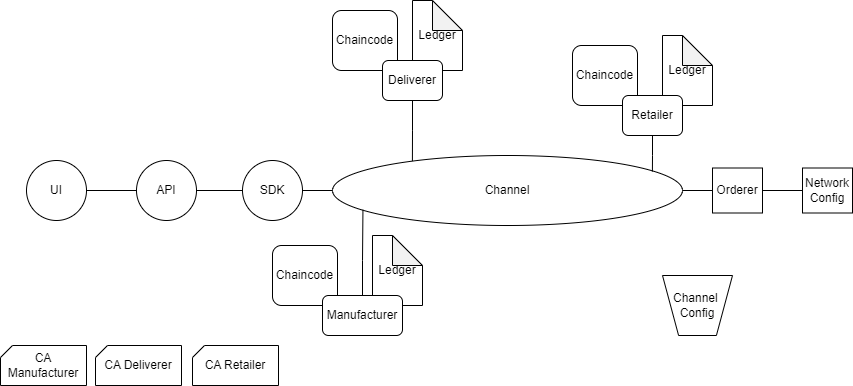

The diagram above was exported from draw.io. Its source (the exported page's mxGraphModel, read from the mxfile embedded in the PNG):
<mxGraphModel dx="2272" dy="726" grid="1" gridSize="10" guides="1" tooltips="1" connect="1" arrows="1" fold="1" page="1" pageScale="1" pageWidth="850" pageHeight="1100" math="0" shadow="0">
  <root>
    <mxCell id="0" />
    <mxCell id="1" parent="0" />
    <mxCell id="hNGCBX_ONNUQV3_iahYh-20" value="Ledger" style="shape=note;whiteSpace=wrap;html=1;backgroundOutline=1;darkOpacity=0.05;" parent="1" vertex="1">
      <mxGeometry x="590" y="250" width="50" height="70" as="geometry" />
    </mxCell>
    <mxCell id="hNGCBX_ONNUQV3_iahYh-19" value="Ledger" style="shape=note;whiteSpace=wrap;html=1;backgroundOutline=1;darkOpacity=0.05;" parent="1" vertex="1">
      <mxGeometry x="340" y="215" width="50" height="70" as="geometry" />
    </mxCell>
    <mxCell id="hNGCBX_ONNUQV3_iahYh-14" value="Ledger" style="shape=note;whiteSpace=wrap;html=1;backgroundOutline=1;darkOpacity=0.05;" parent="1" vertex="1">
      <mxGeometry x="300" y="450" width="50" height="70" as="geometry" />
    </mxCell>
    <mxCell id="hNGCBX_ONNUQV3_iahYh-12" value="Chaincode" style="rounded=1;whiteSpace=wrap;html=1;" parent="1" vertex="1">
      <mxGeometry x="200" y="460" width="65" height="60" as="geometry" />
    </mxCell>
    <mxCell id="hNGCBX_ONNUQV3_iahYh-11" value="Chaincode" style="rounded=1;whiteSpace=wrap;html=1;" parent="1" vertex="1">
      <mxGeometry x="260" y="225" width="65" height="60" as="geometry" />
    </mxCell>
    <mxCell id="hNGCBX_ONNUQV3_iahYh-13" value="Chaincode" style="rounded=1;whiteSpace=wrap;html=1;" parent="1" vertex="1">
      <mxGeometry x="500" y="260" width="65" height="60" as="geometry" />
    </mxCell>
    <mxCell id="hNGCBX_ONNUQV3_iahYh-1" value="Channel" style="ellipse;whiteSpace=wrap;html=1;" parent="1" vertex="1">
      <mxGeometry x="260" y="370" width="350" height="70" as="geometry" />
    </mxCell>
    <mxCell id="hNGCBX_ONNUQV3_iahYh-21" style="edgeStyle=orthogonalEdgeStyle;rounded=0;orthogonalLoop=1;jettySize=auto;html=1;entryX=0.087;entryY=0.776;entryDx=0;entryDy=0;entryPerimeter=0;endArrow=none;endFill=0;" parent="1" source="hNGCBX_ONNUQV3_iahYh-4" target="hNGCBX_ONNUQV3_iahYh-1" edge="1">
      <mxGeometry relative="1" as="geometry" />
    </mxCell>
    <mxCell id="hNGCBX_ONNUQV3_iahYh-4" value="Manufacturer" style="rounded=1;whiteSpace=wrap;html=1;" parent="1" vertex="1">
      <mxGeometry x="250" y="510" width="80" height="40" as="geometry" />
    </mxCell>
    <mxCell id="hNGCBX_ONNUQV3_iahYh-8" style="edgeStyle=orthogonalEdgeStyle;rounded=0;orthogonalLoop=1;jettySize=auto;html=1;entryX=0.514;entryY=0.008;entryDx=0;entryDy=0;entryPerimeter=0;endArrow=none;endFill=0;" parent="1" source="hNGCBX_ONNUQV3_iahYh-5" edge="1">
      <mxGeometry relative="1" as="geometry">
        <mxPoint x="339.9000000000001" y="375.55999999999995" as="targetPoint" />
      </mxGeometry>
    </mxCell>
    <mxCell id="hNGCBX_ONNUQV3_iahYh-5" value="Deliverer" style="rounded=1;whiteSpace=wrap;html=1;" parent="1" vertex="1">
      <mxGeometry x="310" y="275" width="60" height="40" as="geometry" />
    </mxCell>
    <mxCell id="hNGCBX_ONNUQV3_iahYh-10" style="edgeStyle=orthogonalEdgeStyle;rounded=0;orthogonalLoop=1;jettySize=auto;html=1;entryX=0.914;entryY=0.229;entryDx=0;entryDy=0;entryPerimeter=0;endArrow=none;endFill=0;" parent="1" source="hNGCBX_ONNUQV3_iahYh-6" target="hNGCBX_ONNUQV3_iahYh-1" edge="1">
      <mxGeometry relative="1" as="geometry" />
    </mxCell>
    <mxCell id="hNGCBX_ONNUQV3_iahYh-6" value="Retailer" style="rounded=1;whiteSpace=wrap;html=1;" parent="1" vertex="1">
      <mxGeometry x="550" y="310" width="60" height="40" as="geometry" />
    </mxCell>
    <mxCell id="xDk4W8mKMQjWpOAfWEkj-4" style="edgeStyle=orthogonalEdgeStyle;rounded=0;orthogonalLoop=1;jettySize=auto;html=1;entryX=0;entryY=0.5;entryDx=0;entryDy=0;endArrow=none;endFill=0;" parent="1" source="xDk4W8mKMQjWpOAfWEkj-1" target="hNGCBX_ONNUQV3_iahYh-1" edge="1">
      <mxGeometry relative="1" as="geometry" />
    </mxCell>
    <mxCell id="xDk4W8mKMQjWpOAfWEkj-1" value="SDK" style="ellipse;whiteSpace=wrap;html=1;aspect=fixed;" parent="1" vertex="1">
      <mxGeometry x="170" y="375" width="60" height="60" as="geometry" />
    </mxCell>
    <mxCell id="xDk4W8mKMQjWpOAfWEkj-5" style="edgeStyle=orthogonalEdgeStyle;rounded=0;orthogonalLoop=1;jettySize=auto;html=1;entryX=0;entryY=0.5;entryDx=0;entryDy=0;endArrow=none;endFill=0;" parent="1" source="xDk4W8mKMQjWpOAfWEkj-2" target="xDk4W8mKMQjWpOAfWEkj-1" edge="1">
      <mxGeometry relative="1" as="geometry" />
    </mxCell>
    <mxCell id="xDk4W8mKMQjWpOAfWEkj-2" value="API" style="ellipse;whiteSpace=wrap;html=1;aspect=fixed;" parent="1" vertex="1">
      <mxGeometry x="64" y="375" width="60" height="60" as="geometry" />
    </mxCell>
    <mxCell id="xDk4W8mKMQjWpOAfWEkj-6" style="edgeStyle=orthogonalEdgeStyle;rounded=0;orthogonalLoop=1;jettySize=auto;html=1;entryX=0;entryY=0.5;entryDx=0;entryDy=0;endArrow=none;endFill=0;" parent="1" source="xDk4W8mKMQjWpOAfWEkj-3" target="xDk4W8mKMQjWpOAfWEkj-2" edge="1">
      <mxGeometry relative="1" as="geometry" />
    </mxCell>
    <mxCell id="xDk4W8mKMQjWpOAfWEkj-3" value="UI" style="ellipse;whiteSpace=wrap;html=1;aspect=fixed;" parent="1" vertex="1">
      <mxGeometry x="-46" y="375" width="60" height="60" as="geometry" />
    </mxCell>
    <mxCell id="xDk4W8mKMQjWpOAfWEkj-7" value="CA Manufacturer" style="shape=card;whiteSpace=wrap;html=1;size=12;" parent="1" vertex="1">
      <mxGeometry x="-72" y="560" width="86" height="40" as="geometry" />
    </mxCell>
    <mxCell id="xDk4W8mKMQjWpOAfWEkj-8" value="CA Deliverer" style="shape=card;whiteSpace=wrap;html=1;size=12;" parent="1" vertex="1">
      <mxGeometry x="23" y="560" width="86" height="40" as="geometry" />
    </mxCell>
    <mxCell id="xDk4W8mKMQjWpOAfWEkj-9" value="CA Retailer" style="shape=card;whiteSpace=wrap;html=1;size=12;" parent="1" vertex="1">
      <mxGeometry x="120" y="560" width="86" height="40" as="geometry" />
    </mxCell>
    <mxCell id="xDk4W8mKMQjWpOAfWEkj-13" style="edgeStyle=orthogonalEdgeStyle;rounded=0;orthogonalLoop=1;jettySize=auto;html=1;entryX=1;entryY=0.5;entryDx=0;entryDy=0;endArrow=none;endFill=0;" parent="1" source="xDk4W8mKMQjWpOAfWEkj-10" target="hNGCBX_ONNUQV3_iahYh-1" edge="1">
      <mxGeometry relative="1" as="geometry" />
    </mxCell>
    <mxCell id="xDk4W8mKMQjWpOAfWEkj-10" value="Orderer" style="rounded=0;whiteSpace=wrap;html=1;" parent="1" vertex="1">
      <mxGeometry x="640" y="382.5" width="50" height="45" as="geometry" />
    </mxCell>
    <mxCell id="xDk4W8mKMQjWpOAfWEkj-14" style="edgeStyle=orthogonalEdgeStyle;rounded=0;orthogonalLoop=1;jettySize=auto;html=1;entryX=1;entryY=0.5;entryDx=0;entryDy=0;endArrow=none;endFill=0;" parent="1" source="xDk4W8mKMQjWpOAfWEkj-11" target="xDk4W8mKMQjWpOAfWEkj-10" edge="1">
      <mxGeometry relative="1" as="geometry" />
    </mxCell>
    <mxCell id="xDk4W8mKMQjWpOAfWEkj-11" value="Network&lt;br&gt;Config" style="rounded=0;whiteSpace=wrap;html=1;" parent="1" vertex="1">
      <mxGeometry x="730" y="382.5" width="50" height="45" as="geometry" />
    </mxCell>
    <mxCell id="xDk4W8mKMQjWpOAfWEkj-15" value="Channel&amp;nbsp;&lt;br&gt;Config" style="verticalLabelPosition=middle;verticalAlign=middle;html=1;shape=trapezoid;perimeter=trapezoidPerimeter;whiteSpace=wrap;size=0.23;arcSize=10;flipV=1;labelPosition=center;align=center;" parent="1" vertex="1">
      <mxGeometry x="590" y="490" width="70" height="60" as="geometry" />
    </mxCell>
  </root>
</mxGraphModel>